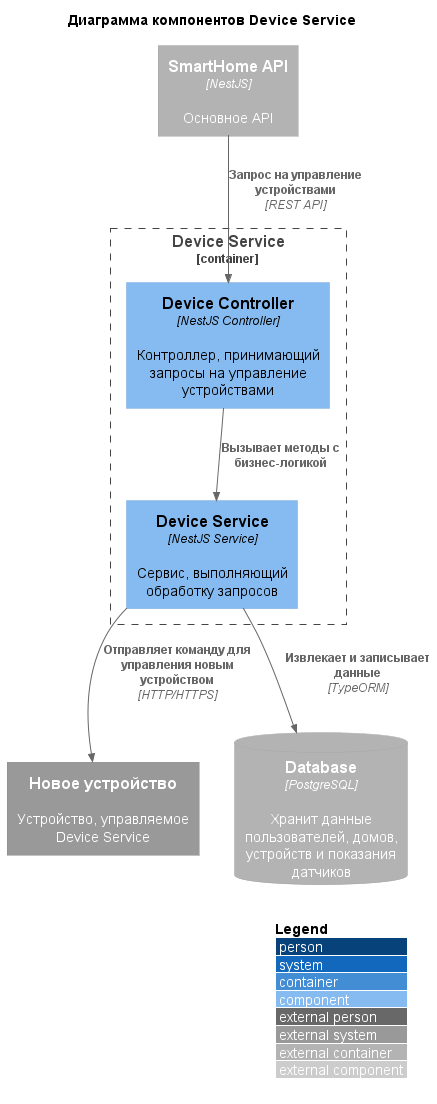

The diagram above was rendered by PlantUML. Its source (embedded in the PNG):
@startuml SmartHome_C4_Component_Device_Service
!include ./template/C4_Component.puml
LAYOUT_WITH_LEGEND()

title Диаграмма компонентов Device Service

Container_Boundary(device_service, "Device Service") {
    Component(ds_controller, "Device Controller", "NestJS Controller", "Контроллер, принимающий запросы на управление устройствами")
    Component(ds_service, "Device Service", "NestJS Service", "Сервис, выполняющий обработку запросов")
} 

Container_Ext(web_app, "SmartHome API", "NestJS", "Основное API")
System_Ext(new_device, "Новое устройство", "Устройство, управляемое Device Service")
ContainerDb_Ext(db, "Database", "PostgreSQL", "Хранит данные пользователей, домов, устройств и показания датчиков")

Rel(web_app, ds_controller, "Запрос на управление устройствами", "REST API")
Rel(ds_controller, ds_service, "Вызывает методы с бизнес-логикой" )
Rel(ds_service, db, "Извлекает и записывает данные", "TypeORM")
Rel(ds_service, new_device, "Отправляет команду для управления новым устройством", "HTTP/HTTPS")
@enduml